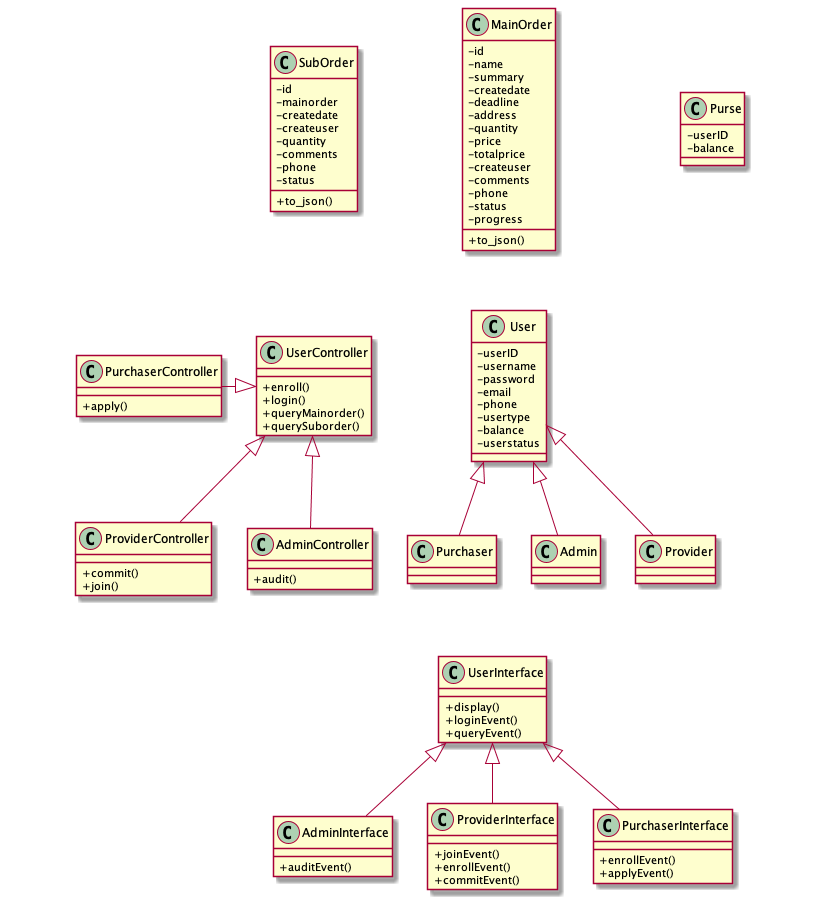

The diagram above was rendered by PlantUML. Its source (embedded in the PNG):
@startuml


skinparam classAttributeIconSize 0

class MainOrder{
	-id
	-name
	-summary
	-createdate
	-deadline
	-address
	-quantity
	-price
	-totalprice
	-createuser
	-comments
	-phone
	-status
	-progress
	+to_json()
}

class SubOrder{
	-id
	-mainorder
	-createdate
	-createuser
	-quantity
	-comments
	-phone
	-status
	+to_json()
}



class User{
	-userID
	-username
	-password
	-email
	-phone
	-usertype
	-balance
	-userstatus
}

class UserController{
	+enroll()
	+login()
	+queryMainorder()
	+querySuborder()
}

class AdminController{
	+audit()
}

class ProviderController{
	+commit()
	+join()
}

class PurchaserController{
	+apply()
}



class UserInterface{
	+display()
	+loginEvent()
	+queryEvent()
}

class AdminInterface{
	+auditEvent()

}

class ProviderInterface{
	+joinEvent()
	+enrollEvent()
	+commitEvent()
}

class PurchaserInterface{
	+enrollEvent()
	+applyEvent()
}

class Purse{
	-userID
	-balance
}


together {
	class User
	class MainOrder
	class SubOrder
}

together {
	class UserController
	class AdminController
	class ProviderController
	class PurchaserController
}

UserInterface <|-- AdminInterface
UserInterface <|-- ProviderInterface
UserInterface <|-- PurchaserInterface

UserController <|-- AdminController
UserController <|-- ProviderController
UserController <|-left- PurchaserController

User <|-- Admin
User <|-- Purchaser
User <|-- Provider


MainOrder -[hidden]down- User
MainOrder -[hidden]down- UserController
MainOrder -[hidden]down- UserInterface
SubOrder -[hidden]down- User
SubOrder -[hidden]down- UserController
SubOrder -[hidden]down- UserInterface
Provider -[hidden]down- UserInterface
AdminController -[hidden]down- UserInterface

@enduml